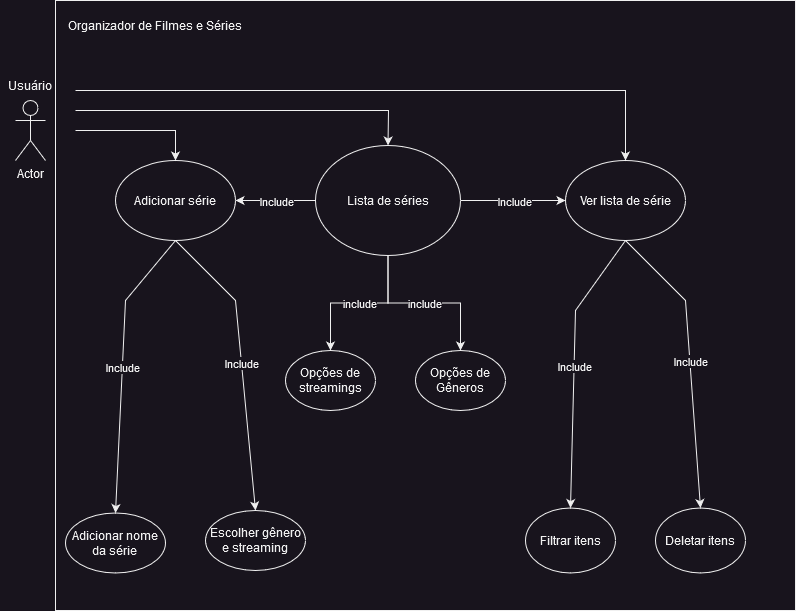

The diagram above was exported from draw.io. Its source (the exported page's mxGraphModel, read from the mxfile embedded in the PNG):
<mxGraphModel dx="1749" dy="462" grid="1" gridSize="10" guides="1" tooltips="1" connect="1" arrows="1" fold="1" page="1" pageScale="1" pageWidth="827" pageHeight="1169" math="0" shadow="0">
  <root>
    <mxCell id="0" />
    <mxCell id="1" parent="0" />
    <mxCell id="fHShlqfOvAps_d2ESi9o-2" value="" style="rounded=0;whiteSpace=wrap;html=1;movable=1;resizable=1;rotatable=1;deletable=1;editable=1;connectable=1;" parent="1" vertex="1">
      <mxGeometry x="50" y="30" width="740" height="610" as="geometry" />
    </mxCell>
    <mxCell id="fHShlqfOvAps_d2ESi9o-3" value="Actor" style="shape=umlActor;verticalLabelPosition=bottom;verticalAlign=top;html=1;outlineConnect=0;movable=0;resizable=0;rotatable=0;deletable=0;editable=0;connectable=0;" parent="1" vertex="1">
      <mxGeometry x="10" y="130" width="30" height="60" as="geometry" />
    </mxCell>
    <mxCell id="fHShlqfOvAps_d2ESi9o-4" value="&lt;div&gt;Usuário&lt;/div&gt;" style="text;html=1;strokeColor=none;fillColor=none;align=center;verticalAlign=middle;whiteSpace=wrap;rounded=0;movable=0;resizable=0;rotatable=0;deletable=0;editable=0;connectable=0;" parent="1" vertex="1">
      <mxGeometry x="-5" y="100" width="60" height="30" as="geometry" />
    </mxCell>
    <mxCell id="fHShlqfOvAps_d2ESi9o-5" value="Organizador de Filmes e Séries" style="text;html=1;strokeColor=none;fillColor=none;align=center;verticalAlign=middle;whiteSpace=wrap;rounded=0;movable=0;resizable=0;rotatable=0;deletable=0;editable=0;connectable=0;" parent="1" vertex="1">
      <mxGeometry x="40" y="40" width="220" height="30" as="geometry" />
    </mxCell>
    <mxCell id="fHShlqfOvAps_d2ESi9o-12" value="&lt;div&gt;Adicionar série &lt;/div&gt;" style="ellipse;whiteSpace=wrap;html=1;" parent="1" vertex="1">
      <mxGeometry x="110" y="190" width="120" height="80" as="geometry" />
    </mxCell>
    <mxCell id="fHShlqfOvAps_d2ESi9o-13" value="Ver lista de série " style="ellipse;whiteSpace=wrap;html=1;" parent="1" vertex="1">
      <mxGeometry x="560" y="190" width="120" height="80" as="geometry" />
    </mxCell>
    <mxCell id="fHShlqfOvAps_d2ESi9o-41" value="include" style="edgeStyle=orthogonalEdgeStyle;rounded=0;orthogonalLoop=1;jettySize=auto;html=1;" parent="1" source="fHShlqfOvAps_d2ESi9o-23" target="fHShlqfOvAps_d2ESi9o-38" edge="1">
      <mxGeometry relative="1" as="geometry" />
    </mxCell>
    <mxCell id="fHShlqfOvAps_d2ESi9o-42" value="include" style="edgeStyle=orthogonalEdgeStyle;rounded=0;orthogonalLoop=1;jettySize=auto;html=1;" parent="1" source="fHShlqfOvAps_d2ESi9o-23" target="fHShlqfOvAps_d2ESi9o-39" edge="1">
      <mxGeometry relative="1" as="geometry" />
    </mxCell>
    <mxCell id="fHShlqfOvAps_d2ESi9o-23" value="Lista de séries" style="ellipse;whiteSpace=wrap;html=1;" parent="1" vertex="1">
      <mxGeometry x="310" y="175" width="145" height="110" as="geometry" />
    </mxCell>
    <mxCell id="fHShlqfOvAps_d2ESi9o-28" value="&lt;div&gt;Filtrar itens&lt;/div&gt;" style="ellipse;whiteSpace=wrap;html=1;" parent="1" vertex="1">
      <mxGeometry x="520" y="537.5" width="90" height="65" as="geometry" />
    </mxCell>
    <mxCell id="fHShlqfOvAps_d2ESi9o-29" value="" style="endArrow=classic;html=1;rounded=0;exitX=0.5;exitY=1;exitDx=0;exitDy=0;entryX=0.5;entryY=0;entryDx=0;entryDy=0;" parent="1" source="fHShlqfOvAps_d2ESi9o-13" target="fHShlqfOvAps_d2ESi9o-28" edge="1">
      <mxGeometry relative="1" as="geometry">
        <mxPoint x="447.42640687119274" y="278.2842712474618" as="sourcePoint" />
        <mxPoint x="550" y="470" as="targetPoint" />
        <Array as="points">
          <mxPoint x="570" y="340" />
        </Array>
      </mxGeometry>
    </mxCell>
    <mxCell id="fHShlqfOvAps_d2ESi9o-30" value="Include" style="edgeLabel;resizable=0;html=1;align=center;verticalAlign=middle;" parent="fHShlqfOvAps_d2ESi9o-29" connectable="0" vertex="1">
      <mxGeometry relative="1" as="geometry" />
    </mxCell>
    <mxCell id="fHShlqfOvAps_d2ESi9o-31" value="&lt;div&gt;Adicionar nome da série&lt;br&gt;&lt;/div&gt;" style="ellipse;whiteSpace=wrap;html=1;" parent="1" vertex="1">
      <mxGeometry x="60" y="542.5" width="100" height="60" as="geometry" />
    </mxCell>
    <mxCell id="fHShlqfOvAps_d2ESi9o-32" value="" style="endArrow=classic;html=1;rounded=0;exitX=0.5;exitY=1;exitDx=0;exitDy=0;entryX=0.5;entryY=0;entryDx=0;entryDy=0;" parent="1" source="fHShlqfOvAps_d2ESi9o-12" target="fHShlqfOvAps_d2ESi9o-31" edge="1">
      <mxGeometry relative="1" as="geometry">
        <mxPoint x="77.42640687119274" y="303.2842712474618" as="sourcePoint" />
        <mxPoint x="220" y="480" as="targetPoint" />
        <Array as="points">
          <mxPoint x="120" y="330" />
        </Array>
      </mxGeometry>
    </mxCell>
    <mxCell id="fHShlqfOvAps_d2ESi9o-33" value="Include" style="edgeLabel;resizable=0;html=1;align=center;verticalAlign=middle;" parent="fHShlqfOvAps_d2ESi9o-32" connectable="0" vertex="1">
      <mxGeometry relative="1" as="geometry" />
    </mxCell>
    <mxCell id="fHShlqfOvAps_d2ESi9o-34" value="" style="endArrow=classic;html=1;rounded=0;entryX=1;entryY=0.5;entryDx=0;entryDy=0;exitX=0;exitY=0.5;exitDx=0;exitDy=0;" parent="1" source="fHShlqfOvAps_d2ESi9o-23" target="fHShlqfOvAps_d2ESi9o-12" edge="1">
      <mxGeometry relative="1" as="geometry">
        <mxPoint x="190" y="540" as="sourcePoint" />
        <mxPoint x="190" y="445" as="targetPoint" />
      </mxGeometry>
    </mxCell>
    <mxCell id="fHShlqfOvAps_d2ESi9o-35" value="Include" style="edgeLabel;resizable=0;html=1;align=center;verticalAlign=middle;" parent="fHShlqfOvAps_d2ESi9o-34" connectable="0" vertex="1">
      <mxGeometry relative="1" as="geometry" />
    </mxCell>
    <mxCell id="fHShlqfOvAps_d2ESi9o-36" value="" style="endArrow=classic;html=1;rounded=0;entryX=0;entryY=0.5;entryDx=0;entryDy=0;exitX=1;exitY=0.5;exitDx=0;exitDy=0;" parent="1" source="fHShlqfOvAps_d2ESi9o-23" target="fHShlqfOvAps_d2ESi9o-13" edge="1">
      <mxGeometry relative="1" as="geometry">
        <mxPoint x="363.91245257896435" y="525.9747901644866" as="sourcePoint" />
        <mxPoint x="250" y="405" as="targetPoint" />
      </mxGeometry>
    </mxCell>
    <mxCell id="fHShlqfOvAps_d2ESi9o-37" value="Include" style="edgeLabel;resizable=0;html=1;align=center;verticalAlign=middle;" parent="fHShlqfOvAps_d2ESi9o-36" connectable="0" vertex="1">
      <mxGeometry relative="1" as="geometry" />
    </mxCell>
    <mxCell id="fHShlqfOvAps_d2ESi9o-38" value="Opções de streamings" style="ellipse;whiteSpace=wrap;html=1;" parent="1" vertex="1">
      <mxGeometry x="280" y="380" width="90" height="60" as="geometry" />
    </mxCell>
    <mxCell id="fHShlqfOvAps_d2ESi9o-39" value="Opções de Gêneros" style="ellipse;whiteSpace=wrap;html=1;" parent="1" vertex="1">
      <mxGeometry x="410" y="380" width="90" height="60" as="geometry" />
    </mxCell>
    <mxCell id="_lq9fbax_7BnBPxDAaS1-3" value="" style="endArrow=classic;html=1;rounded=0;entryX=0.5;entryY=0;entryDx=0;entryDy=0;" edge="1" parent="1" target="fHShlqfOvAps_d2ESi9o-13">
      <mxGeometry width="50" height="50" relative="1" as="geometry">
        <mxPoint x="70" y="120" as="sourcePoint" />
        <mxPoint x="170" y="90" as="targetPoint" />
        <Array as="points">
          <mxPoint x="620" y="120" />
        </Array>
      </mxGeometry>
    </mxCell>
    <mxCell id="_lq9fbax_7BnBPxDAaS1-4" value="" style="endArrow=classic;html=1;rounded=0;entryX=0.5;entryY=0;entryDx=0;entryDy=0;" edge="1" parent="1" target="fHShlqfOvAps_d2ESi9o-23">
      <mxGeometry width="50" height="50" relative="1" as="geometry">
        <mxPoint x="70" y="140" as="sourcePoint" />
        <mxPoint x="140" y="120" as="targetPoint" />
        <Array as="points">
          <mxPoint x="383" y="140" />
        </Array>
      </mxGeometry>
    </mxCell>
    <mxCell id="_lq9fbax_7BnBPxDAaS1-5" value="" style="endArrow=classic;html=1;rounded=0;entryX=0.5;entryY=0;entryDx=0;entryDy=0;" edge="1" parent="1" target="fHShlqfOvAps_d2ESi9o-12">
      <mxGeometry width="50" height="50" relative="1" as="geometry">
        <mxPoint x="70" y="160" as="sourcePoint" />
        <mxPoint x="120" y="120" as="targetPoint" />
        <Array as="points">
          <mxPoint x="170" y="160" />
        </Array>
      </mxGeometry>
    </mxCell>
    <mxCell id="_lq9fbax_7BnBPxDAaS1-6" value="Deletar itens" style="ellipse;whiteSpace=wrap;html=1;" vertex="1" parent="1">
      <mxGeometry x="650" y="537.5" width="90" height="65" as="geometry" />
    </mxCell>
    <mxCell id="_lq9fbax_7BnBPxDAaS1-7" value="" style="endArrow=classic;html=1;rounded=0;exitX=0.5;exitY=1;exitDx=0;exitDy=0;entryX=0.5;entryY=0;entryDx=0;entryDy=0;" edge="1" parent="1" source="fHShlqfOvAps_d2ESi9o-13" target="_lq9fbax_7BnBPxDAaS1-6">
      <mxGeometry relative="1" as="geometry">
        <mxPoint x="630" y="280" as="sourcePoint" />
        <mxPoint x="545" y="550" as="targetPoint" />
        <Array as="points">
          <mxPoint x="680" y="330" />
        </Array>
      </mxGeometry>
    </mxCell>
    <mxCell id="_lq9fbax_7BnBPxDAaS1-8" value="Include" style="edgeLabel;resizable=0;html=1;align=center;verticalAlign=middle;" connectable="0" vertex="1" parent="_lq9fbax_7BnBPxDAaS1-7">
      <mxGeometry relative="1" as="geometry" />
    </mxCell>
    <mxCell id="_lq9fbax_7BnBPxDAaS1-9" value="Escolher gênero e streaming" style="ellipse;whiteSpace=wrap;html=1;" vertex="1" parent="1">
      <mxGeometry x="200" y="540" width="100" height="60" as="geometry" />
    </mxCell>
    <mxCell id="_lq9fbax_7BnBPxDAaS1-10" value="" style="endArrow=classic;html=1;rounded=0;exitX=0.5;exitY=1;exitDx=0;exitDy=0;entryX=0.5;entryY=0;entryDx=0;entryDy=0;" edge="1" parent="1" source="fHShlqfOvAps_d2ESi9o-12" target="_lq9fbax_7BnBPxDAaS1-9">
      <mxGeometry relative="1" as="geometry">
        <mxPoint x="190" y="280" as="sourcePoint" />
        <mxPoint x="110" y="555" as="targetPoint" />
        <Array as="points">
          <mxPoint x="230" y="330" />
        </Array>
      </mxGeometry>
    </mxCell>
    <mxCell id="_lq9fbax_7BnBPxDAaS1-11" value="Include" style="edgeLabel;resizable=0;html=1;align=center;verticalAlign=middle;" connectable="0" vertex="1" parent="_lq9fbax_7BnBPxDAaS1-10">
      <mxGeometry relative="1" as="geometry" />
    </mxCell>
  </root>
</mxGraphModel>